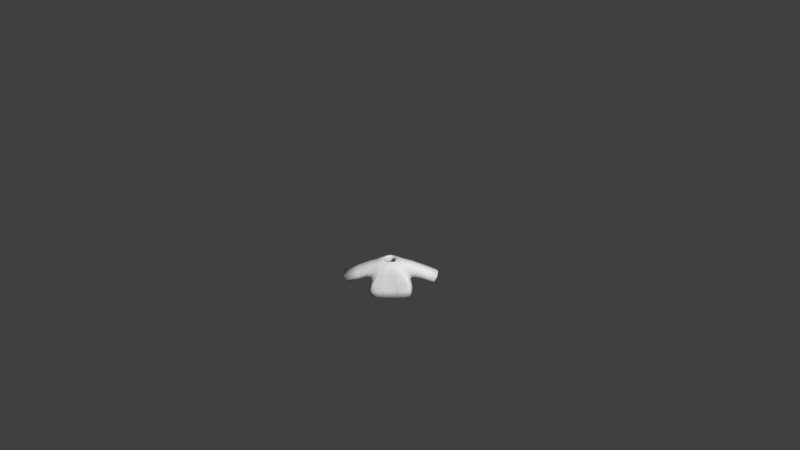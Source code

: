 # Source: Shirt2grey.blend  (saved by Blender 2.77.0; exported with 4.5.12 LTS)
import bpy
from mathutils import Matrix  # noqa: F401  (used for matrix-valued properties, if any)

bpy.ops.wm.read_factory_settings(use_empty=True)
scene = bpy.context.scene
scene.name = 'Scene'

# ---- collections
col_collection_1 = bpy.data.collections.new('Collection 1'); scene.collection.children.link(col_collection_1)

# ---- materials (node trees are filled in below, after node groups)
mat_characters = bpy.data.materials.new('Characters')
mat_characters.alpha_threshold = 0.0
mat_characters.use_transparent_shadow = False
mat_characters.roughness = 0.5

# ---- material node trees

# ---- world
world_world = bpy.data.worlds.new('World'); scene.world = world_world
world_world.color = (0.05088, 0.05088, 0.05088)
world_world.use_sun_shadow = False
world_world.sun_shadow_jitter_overblur = 0.0
world_world.cycles.sampling_method = 'MANUAL'
world_world.light_settings.ao_factor = 0.1

# ---- cameras
cam_camera = bpy.data.cameras.new('Camera')
cam_camera.clip_end = 100.0
cam_camera.lens = 35.0
cam_camera.sensor_width = 32.0
cam_camera.sensor_height = 18.0
cam_camera.ortho_scale = 7.314
cam_camera.dof.focus_distance = 0.0
cam_camera.dof.aperture_fstop = 128.0

# ---- meshes
me_sphere_002 = bpy.data.meshes.new('Sphere.002')
me_sphere_002.from_pydata([(-0.9068, -0.3842, -0.2331), (-0.9068, 0.5064, -0.2331), (0.9068, 0.5064, -0.2331), (0.9068, -0.3842, -0.2331), (0.7739, 0.3437, 0.5754), (0.7739, -0.3842, 0.5754), (-0.7739, 0.3437, 0.5754), (-0.7739, -0.3842, 0.5754), (-0.8798, 0.623, -0.4971), (-0.8798, -0.5773, -0.4971), (0.8798, -0.5773, -0.4971), (0.8798, 0.623, -0.4971), (0.2837, 0.2761, 0.6431), (0.2837, -0.3166, 0.6431), (-0.2837, -0.3166, 0.6431), (-0.2837, 0.2761, 0.6431), (1.821, -0.3704, -0.6219), (1.821, 0.3704, -0.6219), (2.135, 0.3704, -0.09397), (2.135, -0.3704, -0.09397), (-1.821, 0.3704, -0.6219), (-1.821, -0.3704, -0.6219), (-2.135, -0.3704, -0.09397), (-2.135, 0.3704, -0.09397), (-0.9844, 0.6851, -1.059), (-0.9844, -0.6735, -1.059), (0.9844, -0.6735, -1.059), (0.9844, 0.6851, -1.059), (0.8798, 0.01711, -0.4971), (0.9844, 3.815e-06, -1.059), (-0.8798, 0.01711, -0.4971), (-0.9844, 3.815e-06, -1.059), (-0.09457, -0.3166, 0.6431), (0.09457, -0.3166, 0.6431), (-0.2933, -0.5773, -0.4971), (0.2933, -0.5773, -0.4971), (-0.3281, -0.6735, -1.059), (0.3281, -0.6735, -1.059), (-0.8798, -0.603, -0.4919), (0.8798, -0.603, -0.4919), (0.2933, -0.603, -0.4919), (-0.2933, -0.603, -0.4919)], [], [(36, 41, 38, 25), (7, 6, 23, 22), (28, 10, 26, 29), (30, 8, 24, 31), (5, 3, 16, 19), (0, 1, 8, 30, 9), (2, 3, 10, 28, 11), (4, 2, 11, 12), (5, 4, 12, 13), (6, 7, 14, 15), (7, 0, 9, 14), (1, 6, 15, 8), (3, 5, 13, 10), (4, 5, 19, 18), (3, 2, 17, 16), (2, 4, 18, 17), (1, 0, 21, 20), (0, 7, 22, 21), (6, 1, 20, 23), (11, 8, 15, 12), (11, 28, 29, 27), (9, 30, 31, 25), (10, 13, 39), (8, 11, 27, 24), (36, 37, 35, 34), (32, 14, 38, 41), (34, 35, 33, 32), (33, 35, 40), (26, 10, 39), (41, 36, 34), (14, 9, 38), (26, 39, 40, 37), (13, 33, 40, 39), (35, 37, 40), (41, 34, 32), (9, 25, 38)])
me_sphere_002.polygons.foreach_set('use_smooth', [True] * 36)
_uv = me_sphere_002.uv_layers.new(name='UVMap')
_uv.uv.foreach_set('vector', [0.965, 0.8912, 0.9636, 0.9056, 0.9439, 0.9037, 0.943, 0.889, 0.943, 0.9273, 0.9183, 0.9271, 0.9178, 0.889, 0.943, 0.8892, 0.8773, 0.8747, 0.8974, 0.8747, 0.9007, 0.889, 0.8778, 0.889, 0.9339, 0.8613, 0.9339, 0.8461, 0.9444, 0.8445, 0.9444, 0.8618, 0.8862, 0.9272, 0.8637, 0.9153, 0.8656, 0.8904, 0.8862, 0.889, 0.8841, 0.944, 0.8841, 0.9664, 0.8797, 0.9693, 0.8797, 0.9541, 0.8797, 0.9391, 0.8607, 0.8681, 0.8909, 0.8681, 0.8974, 0.8747, 0.8773, 0.8747, 0.8567, 0.8747, 0.798, 0.8788, 0.8259, 0.8754, 0.8355, 0.8761, 0.7953, 0.8911, 0.8797, 0.9499, 0.855, 0.9501, 0.8571, 0.9393, 0.8772, 0.9391, 0.9183, 0.9271, 0.943, 0.9273, 0.9405, 0.9394, 0.9204, 0.9392, 0.9178, 0.901, 0.8953, 0.9128, 0.8862, 0.9154, 0.9129, 0.889, 0.8259, 0.9211, 0.798, 0.9178, 0.7953, 0.9054, 0.8355, 0.9204, 0.8637, 0.9153, 0.8862, 0.9272, 0.8813, 0.9391, 0.8546, 0.9128, 0.855, 0.9501, 0.8797, 0.9499, 0.8797, 0.9753, 0.8546, 0.9756, 0.9128, 0.9394, 0.943, 0.9394, 0.9383, 0.9644, 0.9132, 0.9644, 0.8259, 0.8754, 0.798, 0.8788, 0.8205, 0.8445, 0.8381, 0.8524, 0.8841, 0.9664, 0.8841, 0.944, 0.9075, 0.9443, 0.9075, 0.963, 0.8953, 0.9128, 0.9178, 0.901, 0.9178, 0.9391, 0.8972, 0.9378, 0.798, 0.9178, 0.8259, 0.9211, 0.8381, 0.9442, 0.8205, 0.9521, 0.8355, 0.8761, 0.8355, 0.9204, 0.7953, 0.9054, 0.7953, 0.8911, 0.8567, 0.8747, 0.8773, 0.8747, 0.8778, 0.889, 0.8546, 0.889, 0.9339, 0.8763, 0.9339, 0.8613, 0.9444, 0.8618, 0.9444, 0.8787, 0.8974, 0.8747, 0.8886, 0.8445, 0.8983, 0.8745, 0.8355, 0.9204, 0.8355, 0.8761, 0.8546, 0.8735, 0.8546, 0.9231, 0.1285, 0.9187, 0.1062, 0.9187, 0.1074, 0.9043, 0.1273, 0.9043, 0.965, 0.9353, 0.9587, 0.9347, 0.9439, 0.9037, 0.9636, 0.9056, 0.1273, 0.9043, 0.1074, 0.9043, 0.1142, 0.875, 0.1206, 0.875, 0.9085, 0.9391, 0.9083, 0.9562, 0.9075, 0.9564, 0.9007, 0.889, 0.8974, 0.8747, 0.8983, 0.8745, 0.965, 0.9032, 0.9666, 0.889, 0.9659, 0.9032, 0.9007, 0.8697, 0.9339, 0.8763, 0.9339, 0.877, 0.943, 0.9816, 0.9439, 0.967, 0.9636, 0.965, 0.965, 0.9794, 0.9587, 0.9359, 0.965, 0.9353, 0.9636, 0.965, 0.9439, 0.967, 0.9083, 0.9562, 0.9085, 0.963, 0.9075, 0.9564, 0.965, 0.9032, 0.9659, 0.9032, 0.9666, 0.932, 0.9339, 0.8763, 0.9444, 0.8787, 0.9339, 0.877])
me_sphere_002.materials.append(mat_characters)
me_sphere_002.use_remesh_preserve_volume = False
me_sphere_002.use_remesh_preserve_attributes = False
me_sphere_002.use_mirror_vertex_groups = False
me_sphere_002.update()
arm_armature = bpy.data.armatures.new('Armature')  # bones are not reproduced

# ---- objects
ob_armature = bpy.data.objects.new('Armature', arm_armature)
ob_shirt2grey = bpy.data.objects.new('Shirt2grey', me_sphere_002)
ob_camera = bpy.data.objects.new('Camera', cam_camera)

# ---- transforms, parenting, visibility, modifiers, constraints
ob_armature.location = (0.0, 0.0, 0.0)
ob_armature.scale = (0.4333, 0.4333, 0.4333)
ob_armature.lineart.crease_threshold = 0.0
ob_shirt2grey.parent = ob_armature
ob_shirt2grey.matrix_parent_inverse = Matrix(((2.308, 1.192e-07, 0.0, 3.962), (0.0, 2.308, 0.0, -5.589), (0.0, -5.96e-08, 2.308, -2.178), (0.0, 0.0, 0.0, 1.0)))
ob_shirt2grey.location = (-1.718, 2.424, 1.479)
ob_shirt2grey.scale = (0.3811, 0.3811, 0.3811)
ob_shirt2grey.lineart.crease_threshold = 0.0
_vg = ob_shirt2grey.vertex_groups.new(name='Bone')
_vg = ob_shirt2grey.vertex_groups.new(name='Bone.001')
for _i, _w in zip([0, 1, 6, 7, 8, 9, 10, 12, 13, 14, 15, 24, 28, 30, 31, 32, 33, 34, 35, 38, 39, 40, 41], [0.06764, 0.06739, 0.03819, 0.03188, 0.6842, 0.5585, 0.009477, 0.07206, 0.1072, 0.8693, 0.7915, 0.01259, 0.004739, 0.6213, 0.006295, 0.6153, 0.3612, 0.3755, 0.1925, 0.5585, 0.009477, 0.1925, 0.3755]): _vg.add([_i], _w, 'REPLACE')
_vg = ob_shirt2grey.vertex_groups.new(name='Bone.002')
for _i, _w in zip([0, 1, 6, 7, 8, 9, 14, 15, 22, 23, 30, 32, 33, 34, 35, 38, 40, 41], [0.8425, 0.8629, 0.9397, 0.9453, 0.1297, 0.1455, 0.06248, 0.08766, 0.01601, 0.03525, 0.1376, 0.04166, 0.02083, 0.09703, 0.04852, 0.1455, 0.04852, 0.09703]): _vg.add([_i], _w, 'REPLACE')
_vg = ob_shirt2grey.vertex_groups.new(name='Bone.003')
for _i, _w in zip([0, 1, 20, 21, 22, 23], [0.05898, 0.05213, 0.9751, 0.9808, 0.9636, 0.9545]): _vg.add([_i], _w, 'REPLACE')
_vg = ob_shirt2grey.vertex_groups.new(name='Bone.004')
for _i, _w in zip([2, 3, 4, 5, 8, 10, 11, 12, 13, 14, 15, 26, 28, 29, 30, 32, 33, 34, 35, 36, 37, 39, 40, 41], [0.06739, 0.06159, 0.04012, 0.03479, 0.009932, 0.6895, 0.5585, 0.8602, 0.7874, 0.06699, 0.1043, 0.009248, 0.624, 0.004624, 0.004966, 0.3071, 0.5473, 0.2298, 0.4596, 0.003083, 0.006166, 0.6895, 0.4596, 0.2298]): _vg.add([_i], _w, 'REPLACE')
_vg = ob_shirt2grey.vertex_groups.new(name='Bone.005')
for _i, _w in zip([2, 3, 4, 5, 10, 11, 12, 13, 18, 19, 28, 32, 33, 34, 35, 39, 40, 41], [0.8438, 0.8752, 0.9396, 0.9422, 0.1285, 0.1463, 0.06665, 0.08941, 0.02491, 0.02795, 0.1374, 0.0298, 0.05961, 0.04283, 0.08565, 0.1285, 0.08565, 0.04283]): _vg.add([_i], _w, 'REPLACE')
_vg = ob_shirt2grey.vertex_groups.new(name='Bone.006')
for _i, _w in zip([2, 3, 16, 17, 18, 19], [0.0582, 0.04492, 0.9769, 0.978, 0.9587, 0.9585]): _vg.add([_i], _w, 'REPLACE')
_vg = ob_shirt2grey.vertex_groups.new(name='Bone.013')
_vg = ob_shirt2grey.vertex_groups.new(name='Bone.014')
_vg = ob_shirt2grey.vertex_groups.new(name='Bone.007')
for _i, _w in zip([10, 11, 26, 27, 28, 29, 34, 35, 36, 37, 39, 40, 41], [0.06526, 0.1209, 0.4448, 0.4431, 0.09306, 0.444, 0.02175, 0.04351, 0.1483, 0.2966, 0.06526, 0.04351, 0.02175]): _vg.add([_i], _w, 'REPLACE')
_vg = ob_shirt2grey.vertex_groups.new(name='Bone.008')
for _i, _w in zip([10, 11, 26, 27, 28, 29, 34, 35, 36, 37, 39, 40, 41], [0.05344, 0.1285, 0.4921, 0.4775, 0.09095, 0.4848, 0.01781, 0.03562, 0.164, 0.328, 0.05344, 0.03562, 0.01781]): _vg.add([_i], _w, 'REPLACE')
_vg = ob_shirt2grey.vertex_groups.new(name='Bone.009')
_vg = ob_shirt2grey.vertex_groups.new(name='Bone.010')
for _i, _w in zip([8, 9, 24, 25, 27, 29, 30, 31, 34, 35, 36, 37, 38, 40, 41], [0.08085, 0.1233, 0.4542, 0.4442, 0.01747, 0.008737, 0.1021, 0.4492, 0.08217, 0.04108, 0.2961, 0.1481, 0.1233, 0.04108, 0.08217]): _vg.add([_i], _w, 'REPLACE')
_vg = ob_shirt2grey.vertex_groups.new(name='Bone.011')
for _i, _w in zip([8, 9, 24, 25, 30, 31, 34, 35, 36, 37, 38, 40, 41], [0.05637, 0.1294, 0.4924, 0.4781, 0.0929, 0.4853, 0.08629, 0.04314, 0.3187, 0.1594, 0.1294, 0.04314, 0.08629]): _vg.add([_i], _w, 'REPLACE')
_vg = ob_shirt2grey.vertex_groups.new(name='Bone.012')
_m = ob_shirt2grey.modifiers.new('Armature', 'ARMATURE')
_m.object = ob_armature
_m = ob_shirt2grey.modifiers.new('Subsurf', 'SUBSURF')
_m.uv_smooth = 'PRESERVE_CORNERS'
_m.quality = 1
_m.render_levels = 1
_m.show_only_control_edges = False
_m = ob_shirt2grey.modifiers.new('Solidify', 'SOLIDIFY')
_m.thickness = 0.1
_m.nonmanifold_thickness_mode = 'FIXED'
_m.nonmanifold_merge_threshold = 0.0003
ob_camera.location = (0.4563, -11.79, 9.594)
ob_camera.rotation_euler = (0.9667, 0.01081, 0.01677)
ob_camera.lock_rotations_4d = False
ob_camera.empty_display_type = 'ARROWS'
ob_camera.color = (0.0, 0.0, 0.0, 0.0)
ob_camera.display_type = 'WIRE'
ob_camera.lineart.crease_threshold = 0.0

# ---- collection membership
col_collection_1.objects.link(ob_armature)
col_collection_1.objects.link(ob_shirt2grey)
col_collection_1.objects.link(ob_camera)

# ---- scene / render settings (as saved in the file)
scene.camera = ob_camera
scene.frame_start = 1; scene.frame_end = 200; scene.frame_set(1)
scene.render.engine = 'BLENDER_EEVEE_NEXT'
scene.render.resolution_percentage = 50
scene.render.dither_intensity = 0.0
scene.cycles.use_denoising = False
scene.cycles.samples = 128
scene.cycles.sampling_pattern = 'TABULATED_SOBOL'
scene.cycles.light_sampling_threshold = 0.0
scene.cycles.use_adaptive_sampling = False
scene.cycles.use_light_tree = False
scene.cycles.blur_glossy = 0.0
scene.cycles.sample_clamp_indirect = 0.0
scene.view_settings.view_transform = 'Standard'
bpy.context.view_layer.update()

# ---- added for rendering (the .blend has no usable light): sun
light_auto_sun = bpy.data.lights.new('AutoSun', 'SUN')
light_auto_sun.energy = 3.0
light_auto_sun.angle = 0.0523599
ob_auto_sun = bpy.data.objects.new('AutoSun', light_auto_sun)
scene.collection.objects.link(ob_auto_sun)
ob_auto_sun.rotation_euler = (0.872665, 0.174533, 0.523599)
bpy.context.view_layer.update()
